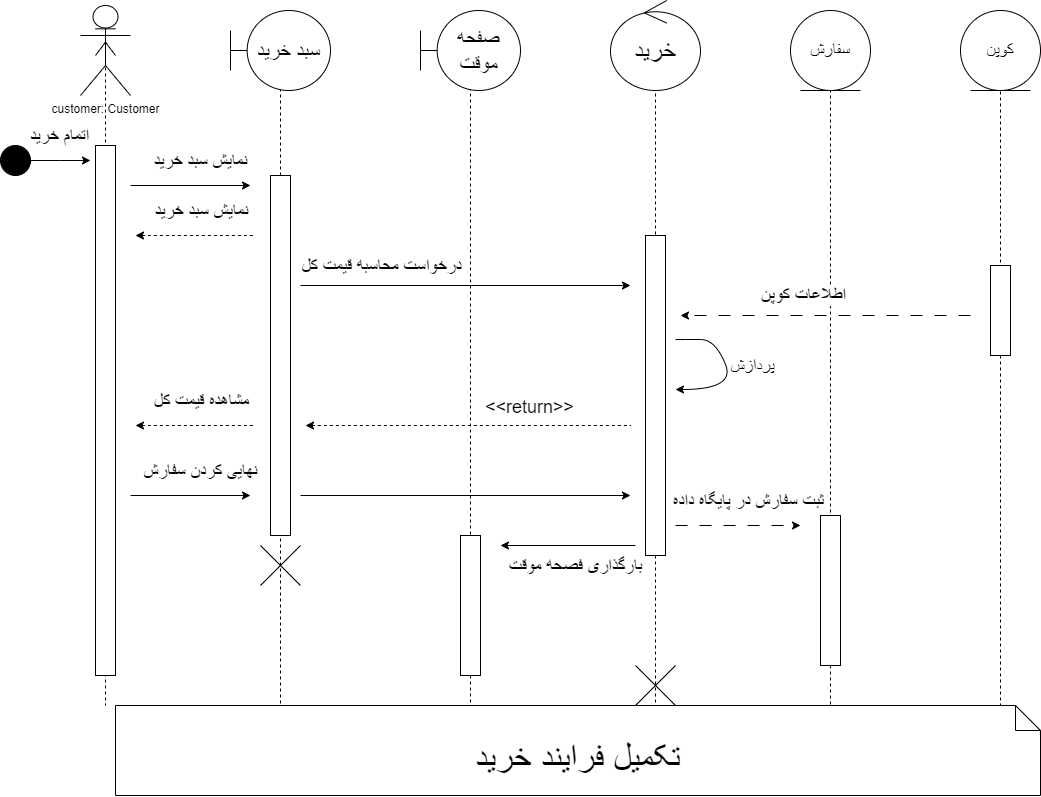

The diagram above was exported from draw.io. Its source (the exported page's mxGraphModel, read from the mxfile embedded in the PNG):
<mxGraphModel dx="1615" dy="815" grid="1" gridSize="10" guides="1" tooltips="1" connect="1" arrows="1" fold="1" page="1" pageScale="1" pageWidth="1169" pageHeight="827" background="none" math="0" shadow="0">
  <root>
    <mxCell id="0" />
    <mxCell id="1" parent="0" />
    <mxCell id="u6g3GPGSTAlDx5Ec5UkV-18" value="" style="shape=umlLifeline;perimeter=lifelinePerimeter;whiteSpace=wrap;html=1;container=1;dropTarget=0;collapsible=0;recursiveResize=0;outlineConnect=0;portConstraint=eastwest;newEdgeStyle={&quot;curved&quot;:0,&quot;rounded&quot;:0};participant=umlActor;" vertex="1" parent="1">
      <mxGeometry x="105" y="40" width="20" height="690" as="geometry" />
    </mxCell>
    <mxCell id="u6g3GPGSTAlDx5Ec5UkV-17" value="" style="shape=umlLifeline;perimeter=lifelinePerimeter;whiteSpace=wrap;html=1;container=1;dropTarget=0;collapsible=0;recursiveResize=0;outlineConnect=0;portConstraint=eastwest;newEdgeStyle={&quot;curved&quot;:0,&quot;rounded&quot;:0};participant=umlBoundary;" vertex="1" parent="1">
      <mxGeometry x="265" y="55" width="50" height="680" as="geometry" />
    </mxCell>
    <mxCell id="u6g3GPGSTAlDx5Ec5UkV-16" value="" style="shape=umlLifeline;perimeter=lifelinePerimeter;whiteSpace=wrap;html=1;container=1;dropTarget=0;collapsible=0;recursiveResize=0;outlineConnect=0;portConstraint=eastwest;newEdgeStyle={&quot;curved&quot;:0,&quot;rounded&quot;:0};participant=umlBoundary;" vertex="1" parent="1">
      <mxGeometry x="455" y="60" width="50" height="680" as="geometry" />
    </mxCell>
    <mxCell id="u6g3GPGSTAlDx5Ec5UkV-15" value="" style="shape=umlLifeline;perimeter=lifelinePerimeter;whiteSpace=wrap;html=1;container=1;dropTarget=0;collapsible=0;recursiveResize=0;outlineConnect=0;portConstraint=eastwest;newEdgeStyle={&quot;curved&quot;:0,&quot;rounded&quot;:0};participant=umlControl;" vertex="1" parent="1">
      <mxGeometry x="645" y="60" width="40" height="670" as="geometry" />
    </mxCell>
    <mxCell id="u6g3GPGSTAlDx5Ec5UkV-14" value="" style="shape=umlLifeline;perimeter=lifelinePerimeter;whiteSpace=wrap;html=1;container=1;dropTarget=0;collapsible=0;recursiveResize=0;outlineConnect=0;portConstraint=eastwest;newEdgeStyle={&quot;curved&quot;:0,&quot;rounded&quot;:0};participant=umlEntity;" vertex="1" parent="1">
      <mxGeometry x="820" y="50" width="40" height="690" as="geometry" />
    </mxCell>
    <mxCell id="u6g3GPGSTAlDx5Ec5UkV-1" value="customer: Customer" style="shape=umlActor;verticalLabelPosition=bottom;verticalAlign=top;html=1;outlineConnect=0;" vertex="1" parent="1">
      <mxGeometry x="90" y="30" width="50" height="90" as="geometry" />
    </mxCell>
    <mxCell id="u6g3GPGSTAlDx5Ec5UkV-4" value="&lt;font style=&quot;font-size: 21px;&quot;&gt;سبد خرید&lt;/font&gt;" style="shape=umlBoundary;whiteSpace=wrap;html=1;" vertex="1" parent="1">
      <mxGeometry x="240" y="35" width="100" height="80" as="geometry" />
    </mxCell>
    <mxCell id="u6g3GPGSTAlDx5Ec5UkV-5" value="&lt;font style=&quot;font-size: 21px;&quot;&gt;صفحه موقت&lt;/font&gt;" style="shape=umlBoundary;whiteSpace=wrap;html=1;" vertex="1" parent="1">
      <mxGeometry x="430" y="35" width="100" height="80" as="geometry" />
    </mxCell>
    <mxCell id="u6g3GPGSTAlDx5Ec5UkV-6" value="&lt;font style=&quot;font-size: 26px;&quot;&gt;خرید&lt;/font&gt;" style="ellipse;shape=umlControl;whiteSpace=wrap;html=1;fontSize=17;" vertex="1" parent="1">
      <mxGeometry x="620" y="25" width="90" height="90" as="geometry" />
    </mxCell>
    <mxCell id="u6g3GPGSTAlDx5Ec5UkV-7" value="سفارش" style="ellipse;shape=umlEntity;whiteSpace=wrap;html=1;fontSize=17;" vertex="1" parent="1">
      <mxGeometry x="800" y="35" width="80" height="80" as="geometry" />
    </mxCell>
    <mxCell id="u6g3GPGSTAlDx5Ec5UkV-12" value="" style="shape=umlLifeline;perimeter=lifelinePerimeter;whiteSpace=wrap;html=1;container=1;dropTarget=0;collapsible=0;recursiveResize=0;outlineConnect=0;portConstraint=eastwest;newEdgeStyle={&quot;curved&quot;:0,&quot;rounded&quot;:0};participant=umlEntity;" vertex="1" parent="1">
      <mxGeometry x="990" y="70" width="40" height="670" as="geometry" />
    </mxCell>
    <mxCell id="u6g3GPGSTAlDx5Ec5UkV-8" value="کوپن" style="ellipse;shape=umlEntity;whiteSpace=wrap;html=1;fontSize=17;" vertex="1" parent="1">
      <mxGeometry x="970" y="35" width="80" height="80" as="geometry" />
    </mxCell>
    <mxCell id="u6g3GPGSTAlDx5Ec5UkV-27" style="edgeStyle=orthogonalEdgeStyle;rounded=0;orthogonalLoop=1;jettySize=auto;html=1;" edge="1" parent="1">
      <mxGeometry relative="1" as="geometry">
        <mxPoint x="260" y="210" as="targetPoint" />
        <mxPoint x="140" y="210" as="sourcePoint" />
      </mxGeometry>
    </mxCell>
    <mxCell id="u6g3GPGSTAlDx5Ec5UkV-28" value="نمایش سبد خرید" style="edgeLabel;html=1;align=center;verticalAlign=middle;resizable=0;points=[];fontSize=18;" vertex="1" connectable="0" parent="u6g3GPGSTAlDx5Ec5UkV-27">
      <mxGeometry x="0.1589" y="2" relative="1" as="geometry">
        <mxPoint y="-23" as="offset" />
      </mxGeometry>
    </mxCell>
    <mxCell id="u6g3GPGSTAlDx5Ec5UkV-21" value="" style="rounded=0;whiteSpace=wrap;html=1;" vertex="1" parent="1">
      <mxGeometry x="105" y="170" width="20" height="530" as="geometry" />
    </mxCell>
    <mxCell id="u6g3GPGSTAlDx5Ec5UkV-22" value="" style="ellipse;fillColor=strokeColor;html=1;" vertex="1" parent="1">
      <mxGeometry x="10" y="170" width="30" height="30" as="geometry" />
    </mxCell>
    <mxCell id="u6g3GPGSTAlDx5Ec5UkV-24" style="edgeStyle=orthogonalEdgeStyle;rounded=0;orthogonalLoop=1;jettySize=auto;html=1;" edge="1" parent="1" source="u6g3GPGSTAlDx5Ec5UkV-22">
      <mxGeometry relative="1" as="geometry">
        <mxPoint x="100" y="185" as="targetPoint" />
      </mxGeometry>
    </mxCell>
    <mxCell id="u6g3GPGSTAlDx5Ec5UkV-25" value="اتمام خرید" style="edgeLabel;html=1;align=center;verticalAlign=middle;resizable=0;points=[];fontSize=18;" vertex="1" connectable="0" parent="u6g3GPGSTAlDx5Ec5UkV-24">
      <mxGeometry x="0.2254" y="3" relative="1" as="geometry">
        <mxPoint x="-8" y="-22" as="offset" />
      </mxGeometry>
    </mxCell>
    <mxCell id="u6g3GPGSTAlDx5Ec5UkV-26" value="" style="rounded=0;whiteSpace=wrap;html=1;" vertex="1" parent="1">
      <mxGeometry x="280" y="200" width="20" height="360" as="geometry" />
    </mxCell>
    <mxCell id="u6g3GPGSTAlDx5Ec5UkV-29" style="edgeStyle=orthogonalEdgeStyle;rounded=0;orthogonalLoop=1;jettySize=auto;html=1;startArrow=classic;startFill=1;endArrow=none;endFill=0;dashed=1;" edge="1" parent="1">
      <mxGeometry relative="1" as="geometry">
        <mxPoint x="265" y="260" as="targetPoint" />
        <mxPoint x="145" y="260" as="sourcePoint" />
      </mxGeometry>
    </mxCell>
    <mxCell id="u6g3GPGSTAlDx5Ec5UkV-30" value="نمایش سبد خرید" style="edgeLabel;html=1;align=center;verticalAlign=middle;resizable=0;points=[];fontSize=18;" vertex="1" connectable="0" parent="u6g3GPGSTAlDx5Ec5UkV-29">
      <mxGeometry x="0.1589" y="2" relative="1" as="geometry">
        <mxPoint x="-4" y="-23" as="offset" />
      </mxGeometry>
    </mxCell>
    <mxCell id="u6g3GPGSTAlDx5Ec5UkV-31" value="" style="rounded=0;whiteSpace=wrap;html=1;" vertex="1" parent="1">
      <mxGeometry x="655" y="260" width="20" height="320" as="geometry" />
    </mxCell>
    <mxCell id="u6g3GPGSTAlDx5Ec5UkV-32" style="edgeStyle=orthogonalEdgeStyle;rounded=0;orthogonalLoop=1;jettySize=auto;html=1;endArrow=classic;endFill=1;" edge="1" parent="1">
      <mxGeometry relative="1" as="geometry">
        <mxPoint x="640" y="310" as="targetPoint" />
        <mxPoint x="310" y="310" as="sourcePoint" />
      </mxGeometry>
    </mxCell>
    <mxCell id="u6g3GPGSTAlDx5Ec5UkV-33" value="درخواست محاسبه قیمت کل" style="edgeLabel;html=1;align=center;verticalAlign=middle;resizable=0;points=[];fontSize=18;" vertex="1" connectable="0" parent="u6g3GPGSTAlDx5Ec5UkV-32">
      <mxGeometry x="0.1589" y="2" relative="1" as="geometry">
        <mxPoint x="-111" y="-18" as="offset" />
      </mxGeometry>
    </mxCell>
    <mxCell id="u6g3GPGSTAlDx5Ec5UkV-34" value="" style="rounded=0;whiteSpace=wrap;html=1;" vertex="1" parent="1">
      <mxGeometry x="1000" y="290" width="20" height="90" as="geometry" />
    </mxCell>
    <mxCell id="u6g3GPGSTAlDx5Ec5UkV-35" style="edgeStyle=orthogonalEdgeStyle;rounded=0;orthogonalLoop=1;jettySize=auto;html=1;dashed=1;dashPattern=12 12;" edge="1" parent="1">
      <mxGeometry relative="1" as="geometry">
        <mxPoint x="690" y="340" as="targetPoint" />
        <mxPoint x="980" y="340" as="sourcePoint" />
      </mxGeometry>
    </mxCell>
    <mxCell id="u6g3GPGSTAlDx5Ec5UkV-36" value="اطلاعات کوپن" style="edgeLabel;html=1;align=center;verticalAlign=middle;resizable=0;points=[];fontSize=18;" vertex="1" connectable="0" parent="u6g3GPGSTAlDx5Ec5UkV-35">
      <mxGeometry x="0.1589" y="2" relative="1" as="geometry">
        <mxPoint y="-23" as="offset" />
      </mxGeometry>
    </mxCell>
    <mxCell id="u6g3GPGSTAlDx5Ec5UkV-39" value="" style="curved=1;endArrow=none;html=1;rounded=0;startArrow=classic;startFill=1;endFill=0;" edge="1" parent="1">
      <mxGeometry width="50" height="50" relative="1" as="geometry">
        <mxPoint x="685" y="414" as="sourcePoint" />
        <mxPoint x="685" y="364" as="targetPoint" />
        <Array as="points">
          <mxPoint x="745" y="414" />
          <mxPoint x="725" y="364" />
          <mxPoint x="695" y="364" />
        </Array>
      </mxGeometry>
    </mxCell>
    <mxCell id="u6g3GPGSTAlDx5Ec5UkV-40" value="پردازش" style="edgeLabel;html=1;align=center;verticalAlign=middle;resizable=0;points=[];fontSize=17;" vertex="1" connectable="0" parent="u6g3GPGSTAlDx5Ec5UkV-39">
      <mxGeometry x="-0.4488" y="9" relative="1" as="geometry">
        <mxPoint x="33" y="-15" as="offset" />
      </mxGeometry>
    </mxCell>
    <mxCell id="u6g3GPGSTAlDx5Ec5UkV-43" style="edgeStyle=orthogonalEdgeStyle;rounded=0;orthogonalLoop=1;jettySize=auto;html=1;startArrow=classic;startFill=1;endArrow=none;endFill=0;dashed=1;" edge="1" parent="1">
      <mxGeometry relative="1" as="geometry">
        <mxPoint x="640" y="450" as="targetPoint" />
        <mxPoint x="315" y="450" as="sourcePoint" />
      </mxGeometry>
    </mxCell>
    <mxCell id="u6g3GPGSTAlDx5Ec5UkV-44" value="&amp;lt;&amp;lt;return&amp;gt;&amp;gt;" style="edgeLabel;html=1;align=center;verticalAlign=middle;resizable=0;points=[];fontSize=18;" vertex="1" connectable="0" parent="u6g3GPGSTAlDx5Ec5UkV-43">
      <mxGeometry x="0.1589" y="2" relative="1" as="geometry">
        <mxPoint x="36" y="-17" as="offset" />
      </mxGeometry>
    </mxCell>
    <mxCell id="u6g3GPGSTAlDx5Ec5UkV-45" style="edgeStyle=orthogonalEdgeStyle;rounded=0;orthogonalLoop=1;jettySize=auto;html=1;startArrow=classic;startFill=1;endArrow=none;endFill=0;dashed=1;" edge="1" parent="1">
      <mxGeometry relative="1" as="geometry">
        <mxPoint x="265" y="450" as="targetPoint" />
        <mxPoint x="145" y="450" as="sourcePoint" />
      </mxGeometry>
    </mxCell>
    <mxCell id="u6g3GPGSTAlDx5Ec5UkV-46" value="مشاهده قیمت کل" style="edgeLabel;html=1;align=center;verticalAlign=middle;resizable=0;points=[];fontSize=18;" vertex="1" connectable="0" parent="u6g3GPGSTAlDx5Ec5UkV-45">
      <mxGeometry x="0.1589" y="2" relative="1" as="geometry">
        <mxPoint x="-4" y="-23" as="offset" />
      </mxGeometry>
    </mxCell>
    <mxCell id="u6g3GPGSTAlDx5Ec5UkV-47" value="" style="rounded=0;whiteSpace=wrap;html=1;" vertex="1" parent="1">
      <mxGeometry x="470" y="560" width="20" height="140" as="geometry" />
    </mxCell>
    <mxCell id="u6g3GPGSTAlDx5Ec5UkV-48" style="edgeStyle=orthogonalEdgeStyle;rounded=0;orthogonalLoop=1;jettySize=auto;html=1;" edge="1" parent="1">
      <mxGeometry relative="1" as="geometry">
        <mxPoint x="260" y="520" as="targetPoint" />
        <mxPoint x="140" y="520" as="sourcePoint" />
      </mxGeometry>
    </mxCell>
    <mxCell id="u6g3GPGSTAlDx5Ec5UkV-49" value="نهایی کردن سفارش" style="edgeLabel;html=1;align=center;verticalAlign=middle;resizable=0;points=[];fontSize=18;" vertex="1" connectable="0" parent="u6g3GPGSTAlDx5Ec5UkV-48">
      <mxGeometry x="0.1589" y="2" relative="1" as="geometry">
        <mxPoint y="-23" as="offset" />
      </mxGeometry>
    </mxCell>
    <mxCell id="u6g3GPGSTAlDx5Ec5UkV-50" style="edgeStyle=orthogonalEdgeStyle;rounded=0;orthogonalLoop=1;jettySize=auto;html=1;" edge="1" parent="1">
      <mxGeometry relative="1" as="geometry">
        <mxPoint x="640" y="520" as="targetPoint" />
        <mxPoint x="310" y="520" as="sourcePoint" />
      </mxGeometry>
    </mxCell>
    <mxCell id="u6g3GPGSTAlDx5Ec5UkV-52" style="edgeStyle=orthogonalEdgeStyle;rounded=0;orthogonalLoop=1;jettySize=auto;html=1;" edge="1" parent="1">
      <mxGeometry relative="1" as="geometry">
        <mxPoint x="510" y="570" as="targetPoint" />
        <mxPoint x="645" y="570" as="sourcePoint" />
      </mxGeometry>
    </mxCell>
    <mxCell id="u6g3GPGSTAlDx5Ec5UkV-53" value="بارگذاری فصحه موقت" style="edgeLabel;html=1;align=center;verticalAlign=middle;resizable=0;points=[];fontSize=18;" vertex="1" connectable="0" parent="u6g3GPGSTAlDx5Ec5UkV-52">
      <mxGeometry x="-0.0908" y="3" relative="1" as="geometry">
        <mxPoint x="1" y="17" as="offset" />
      </mxGeometry>
    </mxCell>
    <mxCell id="u6g3GPGSTAlDx5Ec5UkV-54" value="" style="rounded=0;whiteSpace=wrap;html=1;" vertex="1" parent="1">
      <mxGeometry x="830" y="540" width="20" height="150" as="geometry" />
    </mxCell>
    <mxCell id="u6g3GPGSTAlDx5Ec5UkV-55" style="edgeStyle=orthogonalEdgeStyle;rounded=0;orthogonalLoop=1;jettySize=auto;html=1;dashed=1;dashPattern=12 12;" edge="1" parent="1">
      <mxGeometry relative="1" as="geometry">
        <mxPoint x="810" y="550" as="targetPoint" />
        <mxPoint x="685" y="550" as="sourcePoint" />
      </mxGeometry>
    </mxCell>
    <mxCell id="u6g3GPGSTAlDx5Ec5UkV-56" value="ثبت سفارش در پایگاه داده" style="edgeLabel;html=1;align=center;verticalAlign=middle;resizable=0;points=[];fontSize=18;" vertex="1" connectable="0" parent="u6g3GPGSTAlDx5Ec5UkV-55">
      <mxGeometry x="0.1589" y="2" relative="1" as="geometry">
        <mxPoint y="-23" as="offset" />
      </mxGeometry>
    </mxCell>
    <mxCell id="u6g3GPGSTAlDx5Ec5UkV-58" value="" style="shape=mxgraph.sysml.x;" vertex="1" parent="1">
      <mxGeometry x="645" y="690" width="40" height="40" as="geometry" />
    </mxCell>
    <mxCell id="u6g3GPGSTAlDx5Ec5UkV-59" value="" style="shape=mxgraph.sysml.x;" vertex="1" parent="1">
      <mxGeometry x="270" y="570" width="40" height="40" as="geometry" />
    </mxCell>
    <mxCell id="u6g3GPGSTAlDx5Ec5UkV-60" value="&lt;font style=&quot;font-size: 35px;&quot;&gt;تکمیل فرایند خرید&lt;/font&gt;" style="shape=note2;boundedLbl=1;whiteSpace=wrap;html=1;size=25;verticalAlign=top;align=center;" vertex="1" parent="1">
      <mxGeometry x="125" y="730" width="925" height="90" as="geometry" />
    </mxCell>
  </root>
</mxGraphModel>